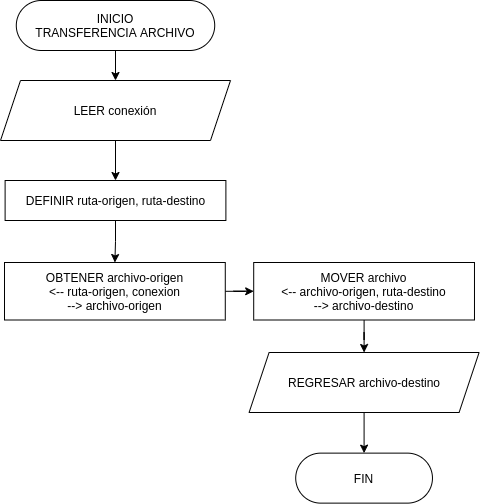

The diagram above was exported from draw.io. Its source (the exported page's mxGraphModel, read from the mxfile embedded in the PNG):
<mxGraphModel dx="1422" dy="676" grid="1" gridSize="10" guides="1" tooltips="1" connect="1" arrows="1" fold="1" page="1" pageScale="1" pageWidth="827" pageHeight="1169" math="0" shadow="0">
  <root>
    <mxCell id="0" />
    <mxCell id="1" parent="0" />
    <mxCell id="2" value="" style="edgeStyle=orthogonalEdgeStyle;rounded=0;orthogonalLoop=1;jettySize=auto;html=1;" edge="1" source="3" target="6" parent="1">
      <mxGeometry relative="1" as="geometry" />
    </mxCell>
    <mxCell id="3" value="&lt;span&gt;INICIO&lt;/span&gt;&lt;br&gt;&lt;span&gt;TRANSFERENCIA ARCHIVO&lt;/span&gt;" style="rounded=1;whiteSpace=wrap;html=1;arcSize=50;" vertex="1" parent="1">
      <mxGeometry x="363.79" y="1520" width="198.43" height="50" as="geometry" />
    </mxCell>
    <mxCell id="4" value="FIN" style="rounded=1;whiteSpace=wrap;html=1;arcSize=50;" vertex="1" parent="1">
      <mxGeometry x="643.21" y="1972.63" width="136.75" height="50" as="geometry" />
    </mxCell>
    <mxCell id="5" value="" style="edgeStyle=orthogonalEdgeStyle;rounded=0;orthogonalLoop=1;jettySize=auto;html=1;" edge="1" source="6" target="14" parent="1">
      <mxGeometry relative="1" as="geometry" />
    </mxCell>
    <mxCell id="6" value="LEER conexión" style="shape=parallelogram;perimeter=parallelogramPerimeter;whiteSpace=wrap;html=1;fixedSize=1;" vertex="1" parent="1">
      <mxGeometry x="348" y="1600" width="230" height="60" as="geometry" />
    </mxCell>
    <mxCell id="7" value="" style="edgeStyle=orthogonalEdgeStyle;rounded=0;orthogonalLoop=1;jettySize=auto;html=1;" edge="1" source="8" target="10" parent="1">
      <mxGeometry relative="1" as="geometry" />
    </mxCell>
    <mxCell id="8" value="OBTENER archivo-origen&lt;br&gt;&amp;lt;-- ruta-origen, conexion&lt;br&gt;--&amp;gt; archivo-origen" style="rounded=5;whiteSpace=wrap;html=1;direction=east;" vertex="1" parent="1">
      <mxGeometry x="352" y="1782" width="220.78" height="57.5" as="geometry" />
    </mxCell>
    <mxCell id="9" value="" style="edgeStyle=orthogonalEdgeStyle;rounded=0;orthogonalLoop=1;jettySize=auto;html=1;" edge="1" source="10" target="12" parent="1">
      <mxGeometry relative="1" as="geometry" />
    </mxCell>
    <mxCell id="10" value="MOVER archivo&lt;br&gt;&amp;lt;-- archivo-origen, ruta-destino&lt;br&gt;--&amp;gt; archivo-destino" style="rounded=5;whiteSpace=wrap;html=1;direction=east;" vertex="1" parent="1">
      <mxGeometry x="601.2" y="1782" width="220.78" height="57.5" as="geometry" />
    </mxCell>
    <mxCell id="11" value="" style="edgeStyle=orthogonalEdgeStyle;rounded=0;orthogonalLoop=1;jettySize=auto;html=1;" edge="1" source="12" target="4" parent="1">
      <mxGeometry relative="1" as="geometry" />
    </mxCell>
    <mxCell id="12" value="REGRESAR archivo-destino" style="shape=parallelogram;perimeter=parallelogramPerimeter;whiteSpace=wrap;html=1;fixedSize=1;" vertex="1" parent="1">
      <mxGeometry x="596.59" y="1872" width="230" height="60" as="geometry" />
    </mxCell>
    <mxCell id="13" value="" style="edgeStyle=orthogonalEdgeStyle;rounded=0;orthogonalLoop=1;jettySize=auto;html=1;" edge="1" source="14" target="8" parent="1">
      <mxGeometry relative="1" as="geometry" />
    </mxCell>
    <mxCell id="14" value="DEFINIR ruta-origen, ruta-destino" style="rounded=5;whiteSpace=wrap;html=1;direction=east;" vertex="1" parent="1">
      <mxGeometry x="352.61" y="1700" width="220.78" height="40" as="geometry" />
    </mxCell>
  </root>
</mxGraphModel>